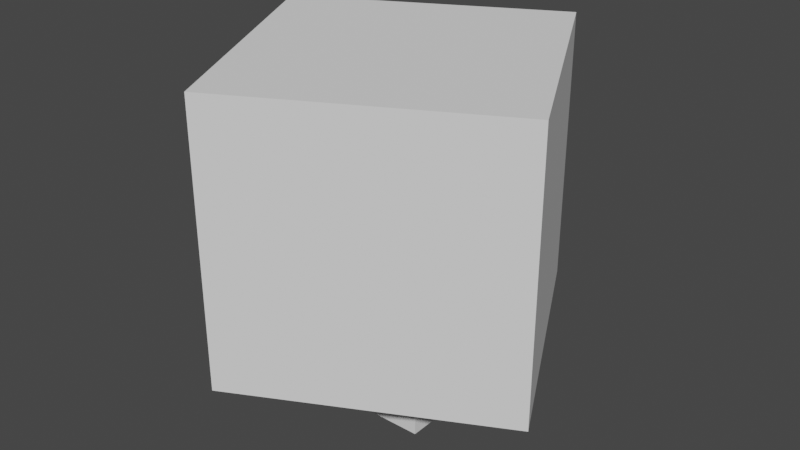 # Source: main.blend  (saved by Blender 2.93.21; exported with 4.5.12 LTS)
import bpy
from mathutils import Matrix  # noqa: F401  (used for matrix-valued properties, if any)

bpy.ops.wm.read_factory_settings(use_empty=True)
scene = bpy.context.scene
scene.name = 'Scene'

# ---- collections
col_collection = bpy.data.collections.new('Collection'); scene.collection.children.link(col_collection)

# ---- world
world_world = bpy.data.worlds.new('World'); scene.world = world_world
world_world.use_nodes = True; world_world.node_tree.nodes.clear()
_N = world_world.node_tree.nodes; _L = world_world.node_tree.links
n0 = _N.new('ShaderNodeOutputWorld'); n0.name = 'World Output'; n0.location = (300, 300)
n1 = _N.new('ShaderNodeBackground'); n1.name = 'Background'; n1.location = (10, 300)
n1.inputs[0].default_value = (0.05088, 0.05088, 0.05088, 1.0)
_L.new(n1.outputs[0], n0.inputs[0])
n0.is_active_output = True
world_world.color = (0.05088, 0.05088, 0.05088)
world_world.use_sun_shadow = False
world_world.sun_shadow_jitter_overblur = 0.0

# ---- meshes
me_cube_001 = bpy.data.meshes.new('Cube.001')
me_cube_001.from_pydata([(-1.0, -1.0, -1.0), (-1.0, -1.0, 1.0), (-1.0, 1.0, -1.0), (-1.0, 1.0, 1.0), (1.0, -1.0, -1.0), (1.0, -1.0, 1.0), (1.0, 1.0, -1.0), (1.0, 1.0, 1.0)], [], [(0, 1, 3, 2), (2, 3, 7, 6), (6, 7, 5, 4), (4, 5, 1, 0), (2, 6, 4, 0), (7, 3, 1, 5)])
_uv = me_cube_001.uv_layers.new(name='UVMap')
_uv.uv.foreach_set('vector', [0.375, 0.0, 0.625, 0.0, 0.625, 0.25, 0.375, 0.25, 0.375, 0.25, 0.625, 0.25, 0.625, 0.5, 0.375, 0.5, 0.375, 0.5, 0.625, 0.5, 0.625, 0.75, 0.375, 0.75, 0.375, 0.75, 0.625, 0.75, 0.625, 1.0, 0.375, 1.0, 0.125, 0.5, 0.375, 0.5, 0.375, 0.75, 0.125, 0.75, 0.625, 0.5, 0.875, 0.5, 0.875, 0.75, 0.625, 0.75])
me_cube_001.use_remesh_fix_poles = True
me_cube_001.use_remesh_preserve_attributes = False
me_cube_001.use_mirror_vertex_groups = False
me_cube_001.update()
me_cube_011 = bpy.data.meshes.new('Cube.011')
me_cube_011.from_pydata([(-1.0, -1.0, -1.0), (-1.0, -1.0, 1.0), (-1.0, 1.0, -1.0), (-1.0, 1.0, 1.0), (1.0, -1.0, -1.0), (1.0, -1.0, 1.0), (1.0, 1.0, -1.0), (1.0, 1.0, 1.0)], [], [(0, 1, 3, 2), (2, 3, 7, 6), (6, 7, 5, 4), (4, 5, 1, 0), (2, 6, 4, 0), (7, 3, 1, 5)])
_uv = me_cube_011.uv_layers.new(name='UVMap')
_uv.uv.foreach_set('vector', [0.375, 0.0, 0.625, 0.0, 0.625, 0.25, 0.375, 0.25, 0.375, 0.25, 0.625, 0.25, 0.625, 0.5, 0.375, 0.5, 0.375, 0.5, 0.625, 0.5, 0.625, 0.75, 0.375, 0.75, 0.375, 0.75, 0.625, 0.75, 0.625, 1.0, 0.375, 1.0, 0.125, 0.5, 0.375, 0.5, 0.375, 0.75, 0.125, 0.75, 0.625, 0.5, 0.875, 0.5, 0.875, 0.75, 0.625, 0.75])
me_cube_011.use_remesh_fix_poles = True
me_cube_011.use_remesh_preserve_attributes = False
me_cube_011.use_mirror_vertex_groups = False
me_cube_011.update()

# ---- objects
ob_a = bpy.data.objects.new('A', me_cube_001)
ob_b = bpy.data.objects.new('B', me_cube_011)

# ---- transforms, parenting, visibility, modifiers, constraints
ob_a.location = (-0.05531, -0.06606, 2.079)
ob_a.rotation_mode = 'QUATERNION'
ob_a.rotation_quaternion = (0.971, 0.0, 0.0, 0.2393)
ob_a.scale = (2.146, 2.146, 2.146)
ob_a.color = (0.0, 1.0, 1.0, 1.0)
ob_a.lineart.crease_threshold = 0.0
ob_b.location = (0.0, 0.0, 0.0)
ob_b.rotation_mode = 'QUATERNION'
ob_b.rotation_quaternion = (1.0, 0.0, 0.0, 0.0)
ob_b.lineart.crease_threshold = 0.0

# ---- collection membership
col_collection.objects.link(ob_a)
col_collection.objects.link(ob_b)

# ---- scene / render settings (as saved in the file)
scene.frame_start = 1; scene.frame_end = 281; scene.frame_set(1)
scene.render.engine = 'BLENDER_EEVEE_NEXT'
scene.cycles.use_denoising = False
scene.cycles.samples = 128
scene.cycles.sampling_pattern = 'TABULATED_SOBOL'
scene.cycles.use_adaptive_sampling = False
scene.cycles.use_light_tree = False
scene.view_settings.view_transform = 'Filmic'
bpy.context.view_layer.update()

# ---- added for rendering (the .blend has no active camera and no usable light): camera, sun
cam_auto = bpy.data.cameras.new('AutoCamera')
cam_auto.lens = 50.0
cam_auto.sensor_width = 36.0
cam_auto.clip_end = 1000.0
ob_auto_camera = bpy.data.objects.new('AutoCamera', cam_auto)
scene.collection.objects.link(ob_auto_camera)
ob_auto_camera.location = (8.9376, -10.8576, 8.8068)
ob_auto_camera.rotation_euler = (1.09748, -7.21219e-08, 0.694738)
scene.camera = ob_auto_camera
light_auto_sun = bpy.data.lights.new('AutoSun', 'SUN')
light_auto_sun.energy = 3.0
light_auto_sun.angle = 0.0523599
ob_auto_sun = bpy.data.objects.new('AutoSun', light_auto_sun)
scene.collection.objects.link(ob_auto_sun)
ob_auto_sun.rotation_euler = (0.872665, 0.174533, 0.523599)
bpy.context.view_layer.update()
